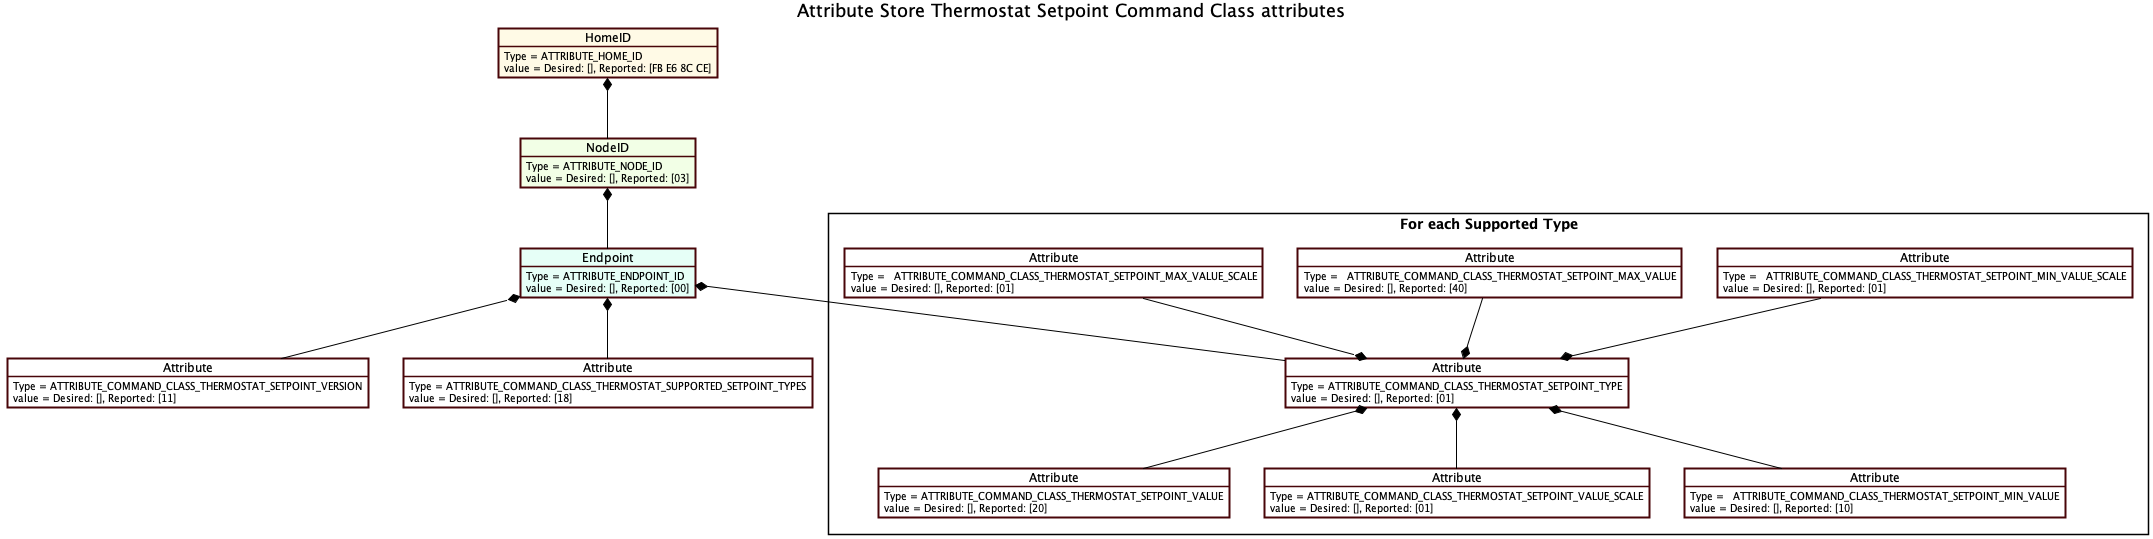

The diagram above was rendered by PlantUML. Its source (embedded in the PNG):
@startuml

' Style for the diagram
skinparam classFontColor black
skinparam classFontSize 10
skinparam classFontName Helvetica
skinparam shadowing false
skinparam ArrowColor #000000

skinparam ObjectBackgroundColor #DEDEDE
skinparam ObjectBorderColor #480509
skinparam ObjectBorderThickness 2
skinparam ObjectFontColor #000000

skinparam NoteBackgroundColor #FFFFFF
skinparam NoteBorderColor #000000

title Attribute Store Thermostat Setpoint Command Class attributes

object HomeID #fffae6
HomeID : Type = ATTRIBUTE_HOME_ID
HomeID : value = Desired: [], Reported: [FB E6 8C CE]

object "NodeID" as NodeID_1 #f2ffe6
NodeID_1 : Type = ATTRIBUTE_NODE_ID
NodeID_1 : value = Desired: [], Reported: [03]

object "Endpoint" as endpoint_1 #e6fff7
endpoint_1 : Type = ATTRIBUTE_ENDPOINT_ID
endpoint_1 : value = Desired: [], Reported: [00]

object "Attribute" as attribute_1 #FFFFFF
attribute_1 : Type = ATTRIBUTE_COMMAND_CLASS_THERMOSTAT_SETPOINT_VERSION
attribute_1 : value = Desired: [], Reported: [11]

object "Attribute" as attribute_2 #FFFFFF
attribute_2 : Type = ATTRIBUTE_COMMAND_CLASS_THERMOSTAT_SUPPORTED_SETPOINT_TYPES
attribute_2 : value = Desired: [], Reported: [18]


package "For each Supported Type" <<Rectangle>> {

  object "Attribute" as attribute_3 #FFFFFF
  attribute_3 : Type = ATTRIBUTE_COMMAND_CLASS_THERMOSTAT_SETPOINT_TYPE
  attribute_3 : value = Desired: [], Reported: [01]

  object "Attribute" as attribute_4 #FFFFFF
  attribute_4 : Type = ATTRIBUTE_COMMAND_CLASS_THERMOSTAT_SETPOINT_VALUE
  attribute_4 : value = Desired: [], Reported: [20]

  object "Attribute" as attribute_6 #FFFFFF
  attribute_6 : Type = ATTRIBUTE_COMMAND_CLASS_THERMOSTAT_SETPOINT_VALUE_SCALE
  attribute_6 : value = Desired: [], Reported: [01]

  object "Attribute" as attribute_5 #FFFFFF
  attribute_5 : Type =   ATTRIBUTE_COMMAND_CLASS_THERMOSTAT_SETPOINT_MIN_VALUE
  attribute_5 : value = Desired: [], Reported: [10]

  object "Attribute" as attribute_7 #FFFFFF
  attribute_7 : Type =   ATTRIBUTE_COMMAND_CLASS_THERMOSTAT_SETPOINT_MIN_VALUE_SCALE
  attribute_7 : value = Desired: [], Reported: [01]

  object "Attribute" as attribute_8 #FFFFFF
  attribute_8 : Type =   ATTRIBUTE_COMMAND_CLASS_THERMOSTAT_SETPOINT_MAX_VALUE
  attribute_8 : value = Desired: [], Reported: [40]

  object "Attribute" as attribute_9 #FFFFFF
  attribute_9 : Type =   ATTRIBUTE_COMMAND_CLASS_THERMOSTAT_SETPOINT_MAX_VALUE_SCALE
  attribute_9 : value = Desired: [], Reported: [01]
}

HomeID *-- NodeID_1
NodeID_1 *-- endpoint_1
endpoint_1 *-- attribute_1
endpoint_1 *-- attribute_2

endpoint_1 *-- attribute_3
attribute_3 *-- attribute_4
attribute_3 *-- attribute_5
attribute_3 *-- attribute_6
attribute_7 --* attribute_3
attribute_8 --* attribute_3
attribute_9 --* attribute_3


@enduml